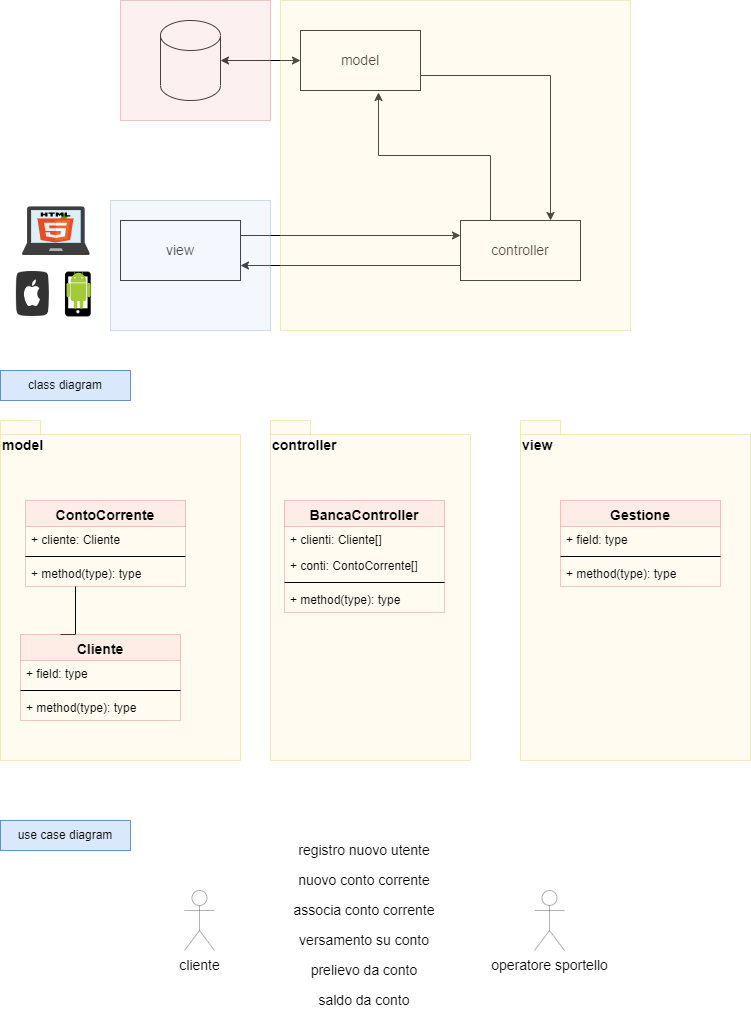

The diagram above was exported from draw.io. Its source (the exported page's mxGraphModel, read from the mxfile embedded in the PNG):
<mxGraphModel dx="1422" dy="737" grid="1" gridSize="10" guides="1" tooltips="1" connect="1" arrows="1" fold="1" page="1" pageScale="1" pageWidth="827" pageHeight="1169" math="0" shadow="0">
  <root>
    <mxCell id="IF0whr_v9nXOS_Mqh3zq-0" />
    <mxCell id="IF0whr_v9nXOS_Mqh3zq-1" parent="IF0whr_v9nXOS_Mqh3zq-0" />
    <mxCell id="eZol64rdEl9MNDSQ4PGh-5" style="edgeStyle=orthogonalEdgeStyle;rounded=0;orthogonalLoop=1;jettySize=auto;html=1;exitX=1;exitY=0.75;exitDx=0;exitDy=0;entryX=0.75;entryY=0;entryDx=0;entryDy=0;fontSize=14;" parent="IF0whr_v9nXOS_Mqh3zq-1" source="eZol64rdEl9MNDSQ4PGh-0" target="eZol64rdEl9MNDSQ4PGh-2" edge="1">
      <mxGeometry relative="1" as="geometry" />
    </mxCell>
    <mxCell id="eZol64rdEl9MNDSQ4PGh-0" value="model" style="rounded=0;whiteSpace=wrap;html=1;fontSize=14;" parent="IF0whr_v9nXOS_Mqh3zq-1" vertex="1">
      <mxGeometry x="340" y="60" width="120" height="60" as="geometry" />
    </mxCell>
    <mxCell id="eZol64rdEl9MNDSQ4PGh-3" style="edgeStyle=orthogonalEdgeStyle;rounded=0;orthogonalLoop=1;jettySize=auto;html=1;exitX=1;exitY=0.25;exitDx=0;exitDy=0;entryX=0;entryY=0.25;entryDx=0;entryDy=0;fontSize=14;" parent="IF0whr_v9nXOS_Mqh3zq-1" source="eZol64rdEl9MNDSQ4PGh-1" target="eZol64rdEl9MNDSQ4PGh-2" edge="1">
      <mxGeometry relative="1" as="geometry" />
    </mxCell>
    <mxCell id="eZol64rdEl9MNDSQ4PGh-1" value="view" style="rounded=0;whiteSpace=wrap;html=1;fontSize=14;" parent="IF0whr_v9nXOS_Mqh3zq-1" vertex="1">
      <mxGeometry x="160" y="250" width="120" height="60" as="geometry" />
    </mxCell>
    <mxCell id="eZol64rdEl9MNDSQ4PGh-4" style="edgeStyle=orthogonalEdgeStyle;rounded=0;orthogonalLoop=1;jettySize=auto;html=1;exitX=0.25;exitY=0;exitDx=0;exitDy=0;entryX=0.65;entryY=1.033;entryDx=0;entryDy=0;entryPerimeter=0;fontSize=14;" parent="IF0whr_v9nXOS_Mqh3zq-1" source="eZol64rdEl9MNDSQ4PGh-2" target="eZol64rdEl9MNDSQ4PGh-0" edge="1">
      <mxGeometry relative="1" as="geometry" />
    </mxCell>
    <mxCell id="eZol64rdEl9MNDSQ4PGh-6" style="edgeStyle=orthogonalEdgeStyle;rounded=0;orthogonalLoop=1;jettySize=auto;html=1;exitX=0;exitY=0.75;exitDx=0;exitDy=0;entryX=1;entryY=0.75;entryDx=0;entryDy=0;fontSize=14;" parent="IF0whr_v9nXOS_Mqh3zq-1" source="eZol64rdEl9MNDSQ4PGh-2" target="eZol64rdEl9MNDSQ4PGh-1" edge="1">
      <mxGeometry relative="1" as="geometry" />
    </mxCell>
    <mxCell id="eZol64rdEl9MNDSQ4PGh-2" value="controller" style="rounded=0;whiteSpace=wrap;html=1;fontSize=14;" parent="IF0whr_v9nXOS_Mqh3zq-1" vertex="1">
      <mxGeometry x="500" y="250" width="120" height="60" as="geometry" />
    </mxCell>
    <mxCell id="eZol64rdEl9MNDSQ4PGh-8" value="" style="edgeStyle=orthogonalEdgeStyle;rounded=0;orthogonalLoop=1;jettySize=auto;html=1;fontSize=14;startArrow=classic;startFill=1;" parent="IF0whr_v9nXOS_Mqh3zq-1" source="eZol64rdEl9MNDSQ4PGh-7" target="eZol64rdEl9MNDSQ4PGh-0" edge="1">
      <mxGeometry relative="1" as="geometry" />
    </mxCell>
    <mxCell id="eZol64rdEl9MNDSQ4PGh-7" value="" style="shape=cylinder3;whiteSpace=wrap;html=1;boundedLbl=1;backgroundOutline=1;size=15;fontSize=14;" parent="IF0whr_v9nXOS_Mqh3zq-1" vertex="1">
      <mxGeometry x="200" y="50" width="60" height="80" as="geometry" />
    </mxCell>
    <mxCell id="eZol64rdEl9MNDSQ4PGh-11" value="" style="rounded=0;whiteSpace=wrap;html=1;fontSize=14;fillColor=#fff2cc;strokeColor=#d6b656;opacity=30;" parent="IF0whr_v9nXOS_Mqh3zq-1" vertex="1">
      <mxGeometry x="320" y="30" width="350" height="330" as="geometry" />
    </mxCell>
    <mxCell id="eZol64rdEl9MNDSQ4PGh-12" value="" style="rounded=0;whiteSpace=wrap;html=1;fontSize=14;opacity=30;fillColor=#f8cecc;strokeColor=#b85450;" parent="IF0whr_v9nXOS_Mqh3zq-1" vertex="1">
      <mxGeometry x="160" y="30" width="150" height="120" as="geometry" />
    </mxCell>
    <mxCell id="eZol64rdEl9MNDSQ4PGh-13" value="" style="rounded=0;whiteSpace=wrap;html=1;fontSize=14;opacity=30;fillColor=#dae8fc;strokeColor=#6c8ebf;" parent="IF0whr_v9nXOS_Mqh3zq-1" vertex="1">
      <mxGeometry x="150" y="230" width="160" height="130" as="geometry" />
    </mxCell>
    <mxCell id="eZol64rdEl9MNDSQ4PGh-14" value="model" style="shape=folder;fontStyle=1;spacingTop=10;tabWidth=40;tabHeight=14;tabPosition=left;html=1;fontSize=14;opacity=30;fillColor=#fff2cc;strokeColor=#d6b656;verticalAlign=top;align=left;" parent="IF0whr_v9nXOS_Mqh3zq-1" vertex="1">
      <mxGeometry x="40" y="450" width="240" height="340" as="geometry" />
    </mxCell>
    <mxCell id="eZol64rdEl9MNDSQ4PGh-15" value="controller" style="shape=folder;fontStyle=1;spacingTop=10;tabWidth=40;tabHeight=14;tabPosition=left;html=1;fontSize=14;opacity=30;fillColor=#fff2cc;strokeColor=#d6b656;verticalAlign=top;align=left;" parent="IF0whr_v9nXOS_Mqh3zq-1" vertex="1">
      <mxGeometry x="310" y="450" width="200" height="340" as="geometry" />
    </mxCell>
    <mxCell id="eZol64rdEl9MNDSQ4PGh-16" value="view" style="shape=folder;fontStyle=1;spacingTop=10;tabWidth=40;tabHeight=14;tabPosition=left;html=1;fontSize=14;opacity=30;fillColor=#fff2cc;strokeColor=#d6b656;verticalAlign=top;align=left;" parent="IF0whr_v9nXOS_Mqh3zq-1" vertex="1">
      <mxGeometry x="560" y="450" width="230" height="340" as="geometry" />
    </mxCell>
    <mxCell id="eZol64rdEl9MNDSQ4PGh-17" value="ContoCorrente" style="swimlane;fontStyle=1;align=center;verticalAlign=top;childLayout=stackLayout;horizontal=1;startSize=26;horizontalStack=0;resizeParent=1;resizeParentMax=0;resizeLast=0;collapsible=1;marginBottom=0;fontSize=14;opacity=30;fillColor=#f8cecc;strokeColor=#b85450;labelBackgroundColor=none;labelBorderColor=none;" parent="IF0whr_v9nXOS_Mqh3zq-1" vertex="1">
      <mxGeometry x="65" y="530" width="160" height="86" as="geometry" />
    </mxCell>
    <mxCell id="eZol64rdEl9MNDSQ4PGh-18" value="+ cliente: Cliente" style="text;strokeColor=none;fillColor=none;align=left;verticalAlign=top;spacingLeft=4;spacingRight=4;overflow=hidden;rotatable=0;points=[[0,0.5],[1,0.5]];portConstraint=eastwest;" parent="eZol64rdEl9MNDSQ4PGh-17" vertex="1">
      <mxGeometry y="26" width="160" height="26" as="geometry" />
    </mxCell>
    <mxCell id="eZol64rdEl9MNDSQ4PGh-19" value="" style="line;strokeWidth=1;fillColor=none;align=left;verticalAlign=middle;spacingTop=-1;spacingLeft=3;spacingRight=3;rotatable=0;labelPosition=right;points=[];portConstraint=eastwest;" parent="eZol64rdEl9MNDSQ4PGh-17" vertex="1">
      <mxGeometry y="52" width="160" height="8" as="geometry" />
    </mxCell>
    <mxCell id="eZol64rdEl9MNDSQ4PGh-20" value="+ method(type): type" style="text;strokeColor=none;fillColor=none;align=left;verticalAlign=top;spacingLeft=4;spacingRight=4;overflow=hidden;rotatable=0;points=[[0,0.5],[1,0.5]];portConstraint=eastwest;" parent="eZol64rdEl9MNDSQ4PGh-17" vertex="1">
      <mxGeometry y="60" width="160" height="26" as="geometry" />
    </mxCell>
    <mxCell id="eZol64rdEl9MNDSQ4PGh-21" value="Gestione" style="swimlane;fontStyle=1;align=center;verticalAlign=top;childLayout=stackLayout;horizontal=1;startSize=26;horizontalStack=0;resizeParent=1;resizeParentMax=0;resizeLast=0;collapsible=1;marginBottom=0;fontSize=14;opacity=30;fillColor=#f8cecc;strokeColor=#b85450;labelBackgroundColor=none;labelBorderColor=none;" parent="IF0whr_v9nXOS_Mqh3zq-1" vertex="1">
      <mxGeometry x="600" y="530" width="160" height="86" as="geometry" />
    </mxCell>
    <mxCell id="eZol64rdEl9MNDSQ4PGh-22" value="+ field: type" style="text;strokeColor=none;fillColor=none;align=left;verticalAlign=top;spacingLeft=4;spacingRight=4;overflow=hidden;rotatable=0;points=[[0,0.5],[1,0.5]];portConstraint=eastwest;" parent="eZol64rdEl9MNDSQ4PGh-21" vertex="1">
      <mxGeometry y="26" width="160" height="26" as="geometry" />
    </mxCell>
    <mxCell id="eZol64rdEl9MNDSQ4PGh-23" value="" style="line;strokeWidth=1;fillColor=none;align=left;verticalAlign=middle;spacingTop=-1;spacingLeft=3;spacingRight=3;rotatable=0;labelPosition=right;points=[];portConstraint=eastwest;" parent="eZol64rdEl9MNDSQ4PGh-21" vertex="1">
      <mxGeometry y="52" width="160" height="8" as="geometry" />
    </mxCell>
    <mxCell id="eZol64rdEl9MNDSQ4PGh-24" value="+ method(type): type" style="text;strokeColor=none;fillColor=none;align=left;verticalAlign=top;spacingLeft=4;spacingRight=4;overflow=hidden;rotatable=0;points=[[0,0.5],[1,0.5]];portConstraint=eastwest;" parent="eZol64rdEl9MNDSQ4PGh-21" vertex="1">
      <mxGeometry y="60" width="160" height="26" as="geometry" />
    </mxCell>
    <mxCell id="eZol64rdEl9MNDSQ4PGh-25" value="BancaController" style="swimlane;fontStyle=1;align=center;verticalAlign=top;childLayout=stackLayout;horizontal=1;startSize=26;horizontalStack=0;resizeParent=1;resizeParentMax=0;resizeLast=0;collapsible=1;marginBottom=0;fontSize=14;opacity=30;fillColor=#f8cecc;strokeColor=#b85450;labelBackgroundColor=none;labelBorderColor=none;" parent="IF0whr_v9nXOS_Mqh3zq-1" vertex="1">
      <mxGeometry x="324" y="530" width="160" height="112" as="geometry" />
    </mxCell>
    <mxCell id="eZol64rdEl9MNDSQ4PGh-26" value="+ clienti: Cliente[]" style="text;strokeColor=none;fillColor=none;align=left;verticalAlign=top;spacingLeft=4;spacingRight=4;overflow=hidden;rotatable=0;points=[[0,0.5],[1,0.5]];portConstraint=eastwest;" parent="eZol64rdEl9MNDSQ4PGh-25" vertex="1">
      <mxGeometry y="26" width="160" height="26" as="geometry" />
    </mxCell>
    <mxCell id="eZol64rdEl9MNDSQ4PGh-44" value="+ conti: ContoCorrente[]" style="text;strokeColor=none;fillColor=none;align=left;verticalAlign=top;spacingLeft=4;spacingRight=4;overflow=hidden;rotatable=0;points=[[0,0.5],[1,0.5]];portConstraint=eastwest;" parent="eZol64rdEl9MNDSQ4PGh-25" vertex="1">
      <mxGeometry y="52" width="160" height="26" as="geometry" />
    </mxCell>
    <mxCell id="eZol64rdEl9MNDSQ4PGh-27" value="" style="line;strokeWidth=1;fillColor=none;align=left;verticalAlign=middle;spacingTop=-1;spacingLeft=3;spacingRight=3;rotatable=0;labelPosition=right;points=[];portConstraint=eastwest;" parent="eZol64rdEl9MNDSQ4PGh-25" vertex="1">
      <mxGeometry y="78" width="160" height="8" as="geometry" />
    </mxCell>
    <mxCell id="eZol64rdEl9MNDSQ4PGh-28" value="+ method(type): type" style="text;strokeColor=none;fillColor=none;align=left;verticalAlign=top;spacingLeft=4;spacingRight=4;overflow=hidden;rotatable=0;points=[[0,0.5],[1,0.5]];portConstraint=eastwest;" parent="eZol64rdEl9MNDSQ4PGh-25" vertex="1">
      <mxGeometry y="86" width="160" height="26" as="geometry" />
    </mxCell>
    <mxCell id="eZol64rdEl9MNDSQ4PGh-29" value="cliente" style="shape=umlActor;verticalLabelPosition=bottom;verticalAlign=top;html=1;fontSize=14;opacity=30;" parent="IF0whr_v9nXOS_Mqh3zq-1" vertex="1">
      <mxGeometry x="224" y="920" width="30" height="60" as="geometry" />
    </mxCell>
    <mxCell id="eZol64rdEl9MNDSQ4PGh-30" value="operatore sportello" style="shape=umlActor;verticalLabelPosition=bottom;verticalAlign=top;html=1;fontSize=14;opacity=30;" parent="IF0whr_v9nXOS_Mqh3zq-1" vertex="1">
      <mxGeometry x="574" y="920" width="30" height="60" as="geometry" />
    </mxCell>
    <mxCell id="eZol64rdEl9MNDSQ4PGh-32" value="registro nuovo utente" style="text;html=1;strokeColor=none;fillColor=none;align=center;verticalAlign=middle;whiteSpace=wrap;rounded=0;fontSize=14;opacity=30;" parent="IF0whr_v9nXOS_Mqh3zq-1" vertex="1">
      <mxGeometry x="329" y="870" width="150" height="20" as="geometry" />
    </mxCell>
    <mxCell id="eZol64rdEl9MNDSQ4PGh-33" value="nuovo conto corrente" style="text;html=1;strokeColor=none;fillColor=none;align=center;verticalAlign=middle;whiteSpace=wrap;rounded=0;fontSize=14;opacity=30;" parent="IF0whr_v9nXOS_Mqh3zq-1" vertex="1">
      <mxGeometry x="329" y="900" width="150" height="20" as="geometry" />
    </mxCell>
    <mxCell id="eZol64rdEl9MNDSQ4PGh-34" value="associa conto corrente" style="text;html=1;strokeColor=none;fillColor=none;align=center;verticalAlign=middle;whiteSpace=wrap;rounded=0;fontSize=14;opacity=30;" parent="IF0whr_v9nXOS_Mqh3zq-1" vertex="1">
      <mxGeometry x="329" y="930" width="150" height="20" as="geometry" />
    </mxCell>
    <mxCell id="eZol64rdEl9MNDSQ4PGh-35" value="versamento su conto" style="text;html=1;strokeColor=none;fillColor=none;align=center;verticalAlign=middle;whiteSpace=wrap;rounded=0;fontSize=14;opacity=30;" parent="IF0whr_v9nXOS_Mqh3zq-1" vertex="1">
      <mxGeometry x="329" y="960" width="150" height="20" as="geometry" />
    </mxCell>
    <mxCell id="eZol64rdEl9MNDSQ4PGh-36" value="prelievo da conto" style="text;html=1;strokeColor=none;fillColor=none;align=center;verticalAlign=middle;whiteSpace=wrap;rounded=0;fontSize=14;opacity=30;" parent="IF0whr_v9nXOS_Mqh3zq-1" vertex="1">
      <mxGeometry x="329" y="990" width="150" height="20" as="geometry" />
    </mxCell>
    <mxCell id="eZol64rdEl9MNDSQ4PGh-37" value="saldo da conto" style="text;html=1;strokeColor=none;fillColor=none;align=center;verticalAlign=middle;whiteSpace=wrap;rounded=0;fontSize=14;opacity=30;" parent="IF0whr_v9nXOS_Mqh3zq-1" vertex="1">
      <mxGeometry x="329" y="1020" width="150" height="20" as="geometry" />
    </mxCell>
    <mxCell id="eZol64rdEl9MNDSQ4PGh-43" style="edgeStyle=orthogonalEdgeStyle;rounded=0;orthogonalLoop=1;jettySize=auto;html=1;exitX=0.25;exitY=0;exitDx=0;exitDy=0;fontSize=14;startArrow=none;startFill=0;endArrow=none;endFill=0;" parent="IF0whr_v9nXOS_Mqh3zq-1" source="eZol64rdEl9MNDSQ4PGh-38" target="eZol64rdEl9MNDSQ4PGh-20" edge="1">
      <mxGeometry relative="1" as="geometry">
        <Array as="points">
          <mxPoint x="115" y="664" />
        </Array>
      </mxGeometry>
    </mxCell>
    <mxCell id="eZol64rdEl9MNDSQ4PGh-38" value="Cliente" style="swimlane;fontStyle=1;align=center;verticalAlign=top;childLayout=stackLayout;horizontal=1;startSize=26;horizontalStack=0;resizeParent=1;resizeParentMax=0;resizeLast=0;collapsible=1;marginBottom=0;fontSize=14;opacity=30;fillColor=#f8cecc;strokeColor=#b85450;labelBackgroundColor=none;labelBorderColor=none;" parent="IF0whr_v9nXOS_Mqh3zq-1" vertex="1">
      <mxGeometry x="59.99999999999997" y="664" width="160" height="86" as="geometry" />
    </mxCell>
    <mxCell id="eZol64rdEl9MNDSQ4PGh-39" value="+ field: type" style="text;strokeColor=none;fillColor=none;align=left;verticalAlign=top;spacingLeft=4;spacingRight=4;overflow=hidden;rotatable=0;points=[[0,0.5],[1,0.5]];portConstraint=eastwest;" parent="eZol64rdEl9MNDSQ4PGh-38" vertex="1">
      <mxGeometry y="26" width="160" height="26" as="geometry" />
    </mxCell>
    <mxCell id="eZol64rdEl9MNDSQ4PGh-40" value="" style="line;strokeWidth=1;fillColor=none;align=left;verticalAlign=middle;spacingTop=-1;spacingLeft=3;spacingRight=3;rotatable=0;labelPosition=right;points=[];portConstraint=eastwest;" parent="eZol64rdEl9MNDSQ4PGh-38" vertex="1">
      <mxGeometry y="52" width="160" height="8" as="geometry" />
    </mxCell>
    <mxCell id="eZol64rdEl9MNDSQ4PGh-41" value="+ method(type): type" style="text;strokeColor=none;fillColor=none;align=left;verticalAlign=top;spacingLeft=4;spacingRight=4;overflow=hidden;rotatable=0;points=[[0,0.5],[1,0.5]];portConstraint=eastwest;" parent="eZol64rdEl9MNDSQ4PGh-38" vertex="1">
      <mxGeometry y="60" width="160" height="26" as="geometry" />
    </mxCell>
    <mxCell id="veEURFkQwz4WLMBem5Ds-1" value="" style="sketch=0;aspect=fixed;html=1;points=[];align=center;image;fontSize=12;image=img/lib/mscae/Managed_Desktop.svg;" vertex="1" parent="IF0whr_v9nXOS_Mqh3zq-1">
      <mxGeometry x="62" y="236.20000000000005" width="67.78" height="48.8" as="geometry" />
    </mxCell>
    <mxCell id="veEURFkQwz4WLMBem5Ds-2" value="" style="shape=image;html=1;verticalAlign=top;verticalLabelPosition=bottom;labelBackgroundColor=#ffffff;imageAspect=0;aspect=fixed;image=https://cdn1.iconfinder.com/data/icons/ios-11-glyphs/30/iPhone-128.png" vertex="1" parent="IF0whr_v9nXOS_Mqh3zq-1">
      <mxGeometry x="93.88999999999999" y="300" width="48" height="48" as="geometry" />
    </mxCell>
    <mxCell id="veEURFkQwz4WLMBem5Ds-3" value="" style="dashed=0;outlineConnect=0;html=1;align=center;labelPosition=center;verticalLabelPosition=bottom;verticalAlign=top;shape=mxgraph.weblogos.html5" vertex="1" parent="IF0whr_v9nXOS_Mqh3zq-1">
      <mxGeometry x="76.89" y="242" width="36.11" height="30" as="geometry" />
    </mxCell>
    <mxCell id="veEURFkQwz4WLMBem5Ds-5" value="" style="shape=image;html=1;verticalAlign=top;verticalLabelPosition=bottom;labelBackgroundColor=#ffffff;imageAspect=0;image=https://cdn4.iconfinder.com/data/icons/socialcones/508/Apple-128.png" vertex="1" parent="IF0whr_v9nXOS_Mqh3zq-1">
      <mxGeometry x="55.89" y="301" width="33" height="45" as="geometry" />
    </mxCell>
    <mxCell id="veEURFkQwz4WLMBem5Ds-6" value="" style="dashed=0;outlineConnect=0;html=1;align=center;labelPosition=center;verticalLabelPosition=bottom;verticalAlign=top;shape=mxgraph.weblogos.android;fillColor=#A4CA39;strokeColor=none" vertex="1" parent="IF0whr_v9nXOS_Mqh3zq-1">
      <mxGeometry x="105.89" y="300" width="24.11" height="38" as="geometry" />
    </mxCell>
    <mxCell id="BuiVk5N_SJK2cM2K2dLa-0" value="use case diagram" style="text;html=1;strokeColor=#6c8ebf;fillColor=#dae8fc;align=center;verticalAlign=middle;whiteSpace=wrap;rounded=0;labelBackgroundColor=none;labelBorderColor=none;" vertex="1" parent="IF0whr_v9nXOS_Mqh3zq-1">
      <mxGeometry x="40" y="850" width="130" height="30" as="geometry" />
    </mxCell>
    <mxCell id="BuiVk5N_SJK2cM2K2dLa-1" value="class diagram" style="text;html=1;strokeColor=#6c8ebf;fillColor=#dae8fc;align=center;verticalAlign=middle;whiteSpace=wrap;rounded=0;labelBackgroundColor=none;labelBorderColor=none;" vertex="1" parent="IF0whr_v9nXOS_Mqh3zq-1">
      <mxGeometry x="40" y="400" width="130" height="30" as="geometry" />
    </mxCell>
  </root>
</mxGraphModel>